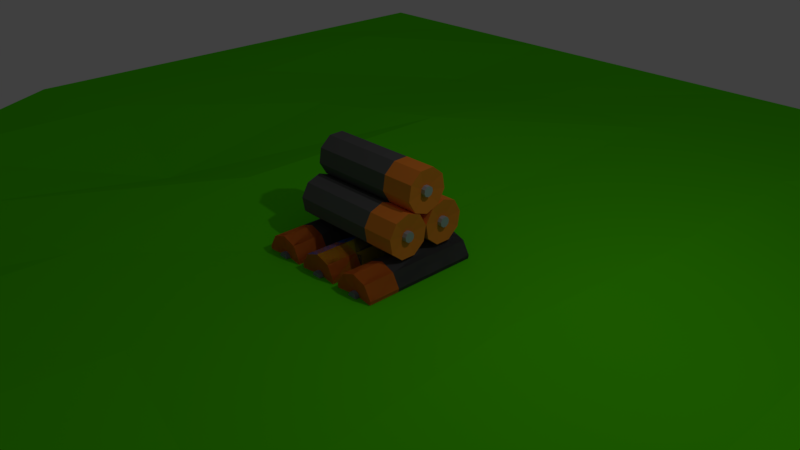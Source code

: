 # Source: OtherStuff.blend  (saved by Blender 2.78.0; exported with 4.5.12 LTS)
import bpy
from mathutils import Matrix  # noqa: F401  (used for matrix-valued properties, if any)

bpy.ops.wm.read_factory_settings(use_empty=True)
scene = bpy.context.scene
scene.name = 'Scene'

# ---- collections
col_collection_1 = bpy.data.collections.new('Collection 1'); scene.collection.children.link(col_collection_1)

# ---- materials (node trees are filled in below, after node groups)
mat_darkgray = bpy.data.materials.new('DarkGray')
mat_darkgray.alpha_threshold = 0.0
mat_darkgray.use_transparent_shadow = False
mat_darkgray.diffuse_color = (0.1237, 0.1237, 0.1237, 1.0)
mat_darkgray.roughness = 0.5
mat_copper = bpy.data.materials.new('Copper')
mat_copper.alpha_threshold = 0.0
mat_copper.use_transparent_shadow = False
mat_copper.diffuse_color = (1.0, 0.2779, 0.0353, 1.0)
mat_copper.roughness = 0.5
mat_bunnygray = bpy.data.materials.new('BunnyGray')
mat_bunnygray.alpha_threshold = 0.0
mat_bunnygray.use_transparent_shadow = False
mat_bunnygray.diffuse_color = (0.4295, 0.4677, 0.5489, 1.0)
mat_bunnygray.roughness = 0.5
mat_bunnygray.line_color = (0.0, 0.0, 0.0, 1.0)
mat_ikeayellow = bpy.data.materials.new('IkeaYellow')
mat_ikeayellow.alpha_threshold = 0.0
mat_ikeayellow.use_transparent_shadow = False
mat_ikeayellow.diffuse_color = (1.0, 0.8526, 0.0, 1.0)
mat_ikeayellow.roughness = 0.5
mat_ikeablue = bpy.data.materials.new('IkeaBlue')
mat_ikeablue.alpha_threshold = 0.0
mat_ikeablue.use_transparent_shadow = False
mat_ikeablue.diffuse_color = (0.0, 0.232, 1.0, 1.0)
mat_ikeablue.roughness = 0.5
mat_nofrills = bpy.data.materials.new('NoFrills')
mat_nofrills.alpha_threshold = 0.0
mat_nofrills.use_transparent_shadow = False
mat_nofrills.diffuse_color = (0.616, 0.3669, 1.0, 1.0)
mat_nofrills.roughness = 0.5
mat_boringbrown = bpy.data.materials.new('BoringBrown')
mat_boringbrown.alpha_threshold = 0.0
mat_boringbrown.use_transparent_shadow = False
mat_boringbrown.diffuse_color = (0.8, 0.2042, 0.08638, 1.0)
mat_boringbrown.roughness = 0.5
mat_grass = bpy.data.materials.new('Grass')
mat_grass.alpha_threshold = 0.0
mat_grass.use_transparent_shadow = False
mat_grass.diffuse_color = (0.09594, 0.8, 0.0, 1.0)
mat_grass.roughness = 0.5

# ---- material node trees

# ---- world
world_world = bpy.data.worlds.new('World'); scene.world = world_world
world_world.color = (0.05088, 0.05088, 0.05088)
world_world.use_sun_shadow = False
world_world.sun_shadow_jitter_overblur = 0.0
world_world.cycles.sampling_method = 'MANUAL'

# ---- cameras
cam_camera = bpy.data.cameras.new('Camera')
cam_camera.clip_end = 100.0
cam_camera.lens = 35.0
cam_camera.sensor_width = 32.0
cam_camera.sensor_height = 18.0
cam_camera.ortho_scale = 7.314
cam_camera.dof.focus_distance = 0.0
cam_camera.dof.aperture_fstop = 128.0

# ---- lights
light_lamp = bpy.data.lights.new('Lamp', 'POINT')
light_lamp.transmission_factor = 0.0
light_lamp.cutoff_distance = 30.0
light_lamp.energy = 100.0
light_lamp.shadow_buffer_clip_start = 1.001
light_lamp.shadow_soft_size = 0.1
light_lamp.shadow_maximum_resolution = 0.006
light_lamp.use_absolute_resolution = True

# ---- meshes
me_battries_004 = bpy.data.meshes.new('Battries.004')
me_battries_004.from_pydata([(0.0, 1.0, -1.0), (0.0, 1.0, 1.0), (0.6428, 0.766, -1.0), (0.6428, 0.766, 1.0), (0.9848, 0.1736, -1.0), (0.9848, 0.1736, 1.0), (0.866, -0.5, -1.0), (0.866, -0.5, 1.0), (0.342, -0.9397, -1.0), (0.342, -0.9397, 1.0), (-0.342, -0.9397, -1.0), (-0.342, -0.9397, 1.0), (-0.866, -0.5, -1.0), (-0.866, -0.5, 1.0), (-0.9848, 0.1736, -1.0), (-0.9848, 0.1736, 1.0), (-0.6428, 0.766, -1.0), (-0.6428, 0.766, 1.0), (0.0, 1.0, 0.3002), (0.6428, 0.766, 0.4585), (0.9848, 0.1736, 0.62), (0.866, -0.5, 0.633), (0.342, -0.9397, 0.6136), (-0.342, -0.9397, 0.4585), (-0.866, -0.5, 0.1977), (-0.9848, 0.1736, 0.5734), (-0.6428, 0.766, -0.175), (-2.518e-09, 0.2339, 0.9624), (0.1503, 0.1792, 0.9624), (0.2303, 0.04061, 0.9624), (0.2025, -0.1169, 0.9624), (0.07999, -0.2198, 0.9624), (-0.07999, -0.2198, 0.9624), (-0.2025, -0.1169, 0.9624), (-0.2303, 0.04061, 0.9624), (-0.1503, 0.1792, 0.9624), (-2.518e-09, 0.2339, 1.033), (0.1503, 0.1792, 1.033), (0.2303, 0.04061, 1.033), (0.2025, -0.1169, 1.033), (0.07999, -0.2198, 1.033), (-0.07999, -0.2198, 1.033), (-0.2025, -0.1169, 1.033), (-0.2303, 0.04061, 1.033), (-0.1503, 0.1792, 1.033)], [], [(18, 1, 3, 19), (19, 3, 5, 20), (20, 5, 7, 21), (21, 7, 9, 22), (22, 9, 11, 23), (23, 11, 13, 24), (24, 13, 15, 25), (15, 13, 33, 34), (25, 15, 17, 26), (26, 17, 1, 18), (0, 2, 4, 6, 8, 10, 12, 14, 16), (16, 26, 18, 0), (14, 25, 26, 16), (12, 24, 25, 14), (10, 23, 24, 12), (8, 22, 23, 10), (6, 21, 22, 8), (4, 20, 21, 6), (2, 19, 20, 4), (0, 18, 19, 2), (30, 29, 38, 39), (13, 11, 32, 33), (11, 9, 31, 32), (9, 7, 30, 31), (3, 1, 27, 28), (7, 5, 29, 30), (5, 3, 28, 29), (1, 17, 35, 27), (17, 15, 34, 35), (37, 36, 44, 43, 42, 41, 40, 39, 38), (34, 33, 42, 43), (31, 30, 39, 40), (28, 27, 36, 37), (35, 34, 43, 44), (32, 31, 40, 41), (29, 28, 37, 38), (27, 35, 44, 36), (33, 32, 41, 42)])
me_battries_004.polygons.foreach_set('material_index', [5, 5, 5, 5, 5, 5, 5, 5, 5, 5, 2, 6, 6, 5, 5, 5, 5, 5, 5, 5, 2, 5, 5, 5, 5, 5, 5, 5, 5, 2, 2, 2, 2, 2, 2, 2, 2, 2])
me_battries_004.materials.append(mat_darkgray)
me_battries_004.materials.append(mat_copper)
me_battries_004.materials.append(mat_bunnygray)
me_battries_004.materials.append(mat_ikeayellow)
me_battries_004.materials.append(mat_ikeablue)
me_battries_004.materials.append(mat_nofrills)
me_battries_004.materials.append(mat_boringbrown)
me_battries_004.use_remesh_preserve_volume = False
me_battries_004.use_remesh_preserve_attributes = False
me_battries_004.use_mirror_vertex_groups = False
me_battries_004.update()
me_battries_002 = bpy.data.meshes.new('Battries.002')
me_battries_002.from_pydata([(0.0, 1.0, -1.0), (0.0, 1.0, 1.0), (0.6428, 0.766, -1.0), (0.6428, 0.766, 1.0), (0.9848, 0.1736, -1.0), (0.9848, 0.1736, 1.0), (0.866, -0.5, -1.0), (0.866, -0.5, 1.0), (0.342, -0.9397, -1.0), (0.342, -0.9397, 1.0), (-0.342, -0.9397, -1.0), (-0.342, -0.9397, 1.0), (-0.866, -0.5, -1.0), (-0.866, -0.5, 1.0), (-0.9848, 0.1736, -1.0), (-0.9848, 0.1736, 1.0), (-0.6428, 0.766, -1.0), (-0.6428, 0.766, 1.0), (0.0, 1.0, 0.3002), (0.6428, 0.766, 0.4585), (0.9848, 0.1736, 0.62), (0.866, -0.5, 0.633), (0.342, -0.9397, 0.6136), (-0.342, -0.9397, 0.4585), (-0.866, -0.5, 0.1977), (-0.9848, 0.1736, 0.5734), (-0.6428, 0.766, -0.175), (-2.518e-09, 0.2339, 0.9624), (0.1503, 0.1792, 0.9624), (0.2303, 0.04061, 0.9624), (0.2025, -0.1169, 0.9624), (0.07999, -0.2198, 0.9624), (-0.07999, -0.2198, 0.9624), (-0.2025, -0.1169, 0.9624), (-0.2303, 0.04061, 0.9624), (-0.1503, 0.1792, 0.9624), (-2.518e-09, 0.2339, 1.033), (0.1503, 0.1792, 1.033), (0.2303, 0.04061, 1.033), (0.2025, -0.1169, 1.033), (0.07999, -0.2198, 1.033), (-0.07999, -0.2198, 1.033), (-0.2025, -0.1169, 1.033), (-0.2303, 0.04061, 1.033), (-0.1503, 0.1792, 1.033)], [], [(18, 1, 3, 19), (19, 3, 5, 20), (20, 5, 7, 21), (21, 7, 9, 22), (22, 9, 11, 23), (23, 11, 13, 24), (24, 13, 15, 25), (15, 13, 33, 34), (25, 15, 17, 26), (26, 17, 1, 18), (0, 2, 4, 6, 8, 10, 12, 14, 16), (16, 26, 18, 0), (14, 25, 26, 16), (12, 24, 25, 14), (10, 23, 24, 12), (8, 22, 23, 10), (6, 21, 22, 8), (4, 20, 21, 6), (2, 19, 20, 4), (0, 18, 19, 2), (30, 29, 38, 39), (13, 11, 32, 33), (11, 9, 31, 32), (9, 7, 30, 31), (3, 1, 27, 28), (7, 5, 29, 30), (5, 3, 28, 29), (1, 17, 35, 27), (17, 15, 34, 35), (37, 36, 44, 43, 42, 41, 40, 39, 38), (34, 33, 42, 43), (31, 30, 39, 40), (28, 27, 36, 37), (35, 34, 43, 44), (32, 31, 40, 41), (29, 28, 37, 38), (27, 35, 44, 36), (33, 32, 41, 42)])
me_battries_002.polygons.foreach_set('material_index', [3, 3, 3, 3, 3, 3, 3, 3, 4, 4, 2, 3, 4, 4, 3, 3, 3, 3, 3, 3, 2, 3, 3, 3, 3, 3, 3, 4, 4, 2, 2, 2, 2, 2, 2, 2, 2, 2])
me_battries_002.materials.append(mat_darkgray)
me_battries_002.materials.append(mat_copper)
me_battries_002.materials.append(mat_bunnygray)
me_battries_002.materials.append(mat_ikeayellow)
me_battries_002.materials.append(mat_ikeablue)
me_battries_002.use_remesh_preserve_volume = False
me_battries_002.use_remesh_preserve_attributes = False
me_battries_002.use_mirror_vertex_groups = False
me_battries_002.update()
me_battries_001 = bpy.data.meshes.new('Battries.001')
me_battries_001.from_pydata([(0.0, 1.0, -1.0), (0.0, 1.0, 1.0), (0.6428, 0.766, -1.0), (0.6428, 0.766, 1.0), (0.9848, 0.1736, -1.0), (0.9848, 0.1736, 1.0), (0.866, -0.5, -1.0), (0.866, -0.5, 1.0), (0.342, -0.9397, -1.0), (0.342, -0.9397, 1.0), (-0.342, -0.9397, -1.0), (-0.342, -0.9397, 1.0), (-0.866, -0.5, -1.0), (-0.866, -0.5, 1.0), (-0.9848, 0.1736, -1.0), (-0.9848, 0.1736, 1.0), (-0.6428, 0.766, -1.0), (-0.6428, 0.766, 1.0), (0.0, 1.0, 0.4585), (0.6428, 0.766, 0.4585), (0.9848, 0.1736, 0.4585), (0.866, -0.5, 0.4585), (0.342, -0.9397, 0.4585), (-0.342, -0.9397, 0.4585), (-0.866, -0.5, 0.4585), (-0.9848, 0.1736, 0.4585), (-0.6428, 0.766, 0.4585), (-2.518e-09, 0.2339, 0.9624), (0.1503, 0.1792, 0.9624), (0.2303, 0.04061, 0.9624), (0.2025, -0.1169, 0.9624), (0.07999, -0.2198, 0.9624), (-0.07999, -0.2198, 0.9624), (-0.2025, -0.1169, 0.9624), (-0.2303, 0.04061, 0.9624), (-0.1503, 0.1792, 0.9624), (-2.518e-09, 0.2339, 1.033), (0.1503, 0.1792, 1.033), (0.2303, 0.04061, 1.033), (0.2025, -0.1169, 1.033), (0.07999, -0.2198, 1.033), (-0.07999, -0.2198, 1.033), (-0.2025, -0.1169, 1.033), (-0.2303, 0.04061, 1.033), (-0.1503, 0.1792, 1.033), (2.234, 1.0, -1.0), (2.234, 1.0, 1.0), (2.877, 0.766, -1.0), (2.877, 0.766, 1.0), (3.219, 0.1736, -1.0), (3.219, 0.1736, 1.0), (3.1, -0.5, -1.0), (3.1, -0.5, 1.0), (2.576, -0.9397, -1.0), (2.576, -0.9397, 1.0), (1.892, -0.9397, -1.0), (1.892, -0.9397, 1.0), (1.368, -0.5, -1.0), (1.368, -0.5, 1.0), (1.249, 0.1736, -1.0), (1.249, 0.1736, 1.0), (1.591, 0.766, -1.0), (1.591, 0.766, 1.0), (2.234, 1.0, 0.4585), (2.877, 0.766, 0.4585), (3.219, 0.1736, 0.4585), (3.1, -0.5, 0.4585), (2.576, -0.9397, 0.4585), (1.892, -0.9397, 0.4585), (1.368, -0.5, 0.4585), (1.249, 0.1736, 0.4585), (1.591, 0.766, 0.4585), (2.234, 0.2339, 0.9624), (2.384, 0.1792, 0.9624), (2.464, 0.04061, 0.9624), (2.436, -0.1169, 0.9624), (2.314, -0.2198, 0.9624), (2.154, -0.2198, 0.9624), (2.031, -0.1169, 0.9624), (2.003, 0.04061, 0.9624), (2.083, 0.1792, 0.9624), (2.234, 0.2339, 1.033), (2.384, 0.1792, 1.033), (2.464, 0.04061, 1.033), (2.436, -0.1169, 1.033), (2.314, -0.2198, 1.033), (2.154, -0.2198, 1.033), (2.031, -0.1169, 1.033), (2.003, 0.04061, 1.033), (2.083, 0.1792, 1.033), (-2.244, 1.0, -1.0), (-2.244, 1.0, 1.0), (-1.602, 0.766, -1.0), (-1.602, 0.766, 1.0), (-1.26, 0.1736, -1.0), (-1.26, 0.1736, 1.0), (-1.378, -0.5, -1.0), (-1.378, -0.5, 1.0), (-1.902, -0.9397, -1.0), (-1.902, -0.9397, 1.0), (-2.586, -0.9397, -1.0), (-2.586, -0.9397, 1.0), (-3.11, -0.5, -1.0), (-3.11, -0.5, 1.0), (-3.229, 0.1736, -1.0), (-3.229, 0.1736, 1.0), (-2.887, 0.766, -1.0), (-2.887, 0.766, 1.0), (-2.244, 1.0, 0.4585), (-1.602, 0.766, 0.4585), (-1.26, 0.1736, 0.4585), (-1.378, -0.5, 0.4585), (-1.902, -0.9397, 0.4585), (-2.586, -0.9397, 0.4585), (-3.11, -0.5, 0.4585), (-3.229, 0.1736, 0.4585), (-2.887, 0.766, 0.4585), (-2.244, 0.2339, 0.9624), (-2.094, 0.1792, 0.9624), (-2.014, 0.04061, 0.9624), (-2.042, -0.1169, 0.9624), (-2.164, -0.2198, 0.9624), (-2.324, -0.2198, 0.9624), (-2.447, -0.1169, 0.9624), (-2.475, 0.04061, 0.9624), (-2.395, 0.1792, 0.9624), (-2.244, 0.2339, 1.033), (-2.094, 0.1792, 1.033), (-2.014, 0.04061, 1.033), (-2.042, -0.1169, 1.033), (-2.164, -0.2198, 1.033), (-2.324, -0.2198, 1.033), (-2.447, -0.1169, 1.033), (-2.475, 0.04061, 1.033), (-2.395, 0.1792, 1.033), (-2.822, 2.96, 0.1141), (2.742, 2.96, 0.1141), (-2.822, 2.727, -0.117), (2.742, 2.727, -0.117), (-2.822, 2.134, -0.2399), (2.742, 2.134, -0.2399), (-2.822, 1.46, -0.1972), (2.742, 1.46, -0.1972), (-2.822, 1.021, -0.008843), (2.742, 1.021, -0.008843), (-2.822, 1.021, 0.2371), (2.742, 1.021, 0.2371), (-2.822, 1.46, 0.4254), (2.742, 1.46, 0.4254), (-2.822, 2.134, 0.4681), (2.742, 2.134, 0.4681), (-2.822, 2.727, 0.3452), (2.742, 2.727, 0.3452), (1.236, 2.96, 0.1141), (1.236, 2.727, -0.117), (1.236, 2.134, -0.2399), (1.236, 1.46, -0.1972), (1.236, 1.021, -0.008843), (1.236, 1.021, 0.2371), (1.236, 1.46, 0.4254), (1.236, 2.134, 0.4681), (1.236, 2.727, 0.3452), (2.637, 2.194, 0.1141), (2.637, 2.14, 0.06007), (2.637, 2.001, 0.03131), (2.637, 1.844, 0.0413), (2.637, 1.741, 0.08535), (2.637, 1.741, 0.1429), (2.637, 1.844, 0.1869), (2.637, 2.001, 0.1969), (2.637, 2.14, 0.1681), (2.833, 2.194, 0.1141), (2.833, 2.14, 0.06007), (2.833, 2.001, 0.03131), (2.833, 1.844, 0.0413), (2.833, 1.741, 0.08535), (2.833, 1.741, 0.1429), (2.833, 1.844, 0.1869), (2.833, 2.001, 0.1969), (2.833, 2.14, 0.1681), (-2.822, 2.96, -0.601), (2.742, 2.96, -0.601), (-2.822, 2.727, -0.832), (2.742, 2.727, -0.832), (-2.822, 2.134, -0.955), (2.742, 2.134, -0.955), (-2.822, 1.46, -0.9123), (2.742, 1.46, -0.9123), (-2.822, 1.021, -0.7239), (2.742, 1.021, -0.7239), (-2.822, 1.021, -0.478), (2.742, 1.021, -0.478), (-2.822, 1.46, -0.2896), (2.742, 1.46, -0.2896), (-2.822, 2.134, -0.2469), (2.742, 2.134, -0.2469), (-2.822, 2.727, -0.3699), (2.742, 2.727, -0.3699), (1.236, 2.96, -0.601), (1.236, 2.727, -0.832), (1.236, 2.134, -0.955), (1.236, 1.46, -0.9123), (1.236, 1.021, -0.7239), (1.236, 1.021, -0.478), (1.236, 1.46, -0.2896), (1.236, 2.134, -0.2469), (1.236, 2.727, -0.3699), (2.637, 2.194, -0.601), (2.637, 2.14, -0.655), (2.637, 2.001, -0.6838), (2.637, 1.844, -0.6738), (2.637, 1.741, -0.6297), (2.637, 1.741, -0.5722), (2.637, 1.844, -0.5281), (2.637, 2.001, -0.5182), (2.637, 2.14, -0.5469), (2.833, 2.194, -0.601), (2.833, 2.14, -0.655), (2.833, 2.001, -0.6838), (2.833, 1.844, -0.6738), (2.833, 1.741, -0.6297), (2.833, 1.741, -0.5722), (2.833, 1.844, -0.5281), (2.833, 2.001, -0.5182), (2.833, 2.14, -0.5469), (-2.822, 4.574, -0.3689), (2.742, 4.574, -0.3689), (-2.822, 4.143, -0.5598), (2.742, 4.143, -0.5598), (-2.822, 3.471, -0.6065), (2.742, 3.471, -0.6065), (-2.822, 2.873, -0.4871), (2.742, 2.873, -0.4871), (-2.822, 2.628, -0.2574), (2.742, 2.628, -0.2574), (-2.822, 2.852, -0.02497), (2.742, 2.852, -0.02497), (-2.822, 3.438, 0.1015), (2.742, 3.438, 0.1015), (-2.822, 4.114, 0.06276), (2.742, 4.114, 0.06276), (-2.822, 4.562, -0.123), (2.742, 4.562, -0.123), (1.236, 4.574, -0.3689), (1.236, 4.143, -0.5598), (1.236, 3.471, -0.6065), (1.236, 2.873, -0.4871), (1.236, 2.628, -0.2574), (1.236, 2.852, -0.02497), (1.236, 3.438, 0.1015), (1.236, 4.114, 0.06276), (1.236, 4.562, -0.123), (2.637, 3.849, -0.2789), (2.637, 3.749, -0.3236), (2.637, 3.592, -0.3345), (2.637, 3.452, -0.3066), (2.637, 3.394, -0.2529), (2.637, 3.447, -0.1985), (2.637, 3.584, -0.1689), (2.637, 3.742, -0.178), (2.637, 3.847, -0.2214), (2.833, 3.849, -0.2789), (2.833, 3.749, -0.3236), (2.833, 3.592, -0.3345), (2.833, 3.452, -0.3066), (2.833, 3.394, -0.2529), (2.833, 3.447, -0.1985), (2.833, 3.584, -0.1689), (2.833, 3.742, -0.178), (2.833, 3.847, -0.2214)], [], [(18, 1, 3, 19), (19, 3, 5, 20), (20, 5, 7, 21), (21, 7, 9, 22), (22, 9, 11, 23), (23, 11, 13, 24), (24, 13, 15, 25), (15, 13, 33, 34), (25, 15, 17, 26), (26, 17, 1, 18), (0, 2, 4, 6, 8, 10, 12, 14, 16), (16, 26, 18, 0), (14, 25, 26, 16), (12, 24, 25, 14), (10, 23, 24, 12), (8, 22, 23, 10), (6, 21, 22, 8), (4, 20, 21, 6), (2, 19, 20, 4), (0, 18, 19, 2), (30, 29, 38, 39), (13, 11, 32, 33), (11, 9, 31, 32), (9, 7, 30, 31), (3, 1, 27, 28), (7, 5, 29, 30), (5, 3, 28, 29), (1, 17, 35, 27), (17, 15, 34, 35), (37, 36, 44, 43, 42, 41, 40, 39, 38), (34, 33, 42, 43), (31, 30, 39, 40), (28, 27, 36, 37), (35, 34, 43, 44), (32, 31, 40, 41), (29, 28, 37, 38), (27, 35, 44, 36), (33, 32, 41, 42), (63, 46, 48, 64), (64, 48, 50, 65), (65, 50, 52, 66), (66, 52, 54, 67), (67, 54, 56, 68), (68, 56, 58, 69), (69, 58, 60, 70), (60, 58, 78, 79), (70, 60, 62, 71), (71, 62, 46, 63), (45, 47, 49, 51, 53, 55, 57, 59, 61), (61, 71, 63, 45), (59, 70, 71, 61), (57, 69, 70, 59), (55, 68, 69, 57), (53, 67, 68, 55), (51, 66, 67, 53), (49, 65, 66, 51), (47, 64, 65, 49), (45, 63, 64, 47), (75, 74, 83, 84), (58, 56, 77, 78), (56, 54, 76, 77), (54, 52, 75, 76), (48, 46, 72, 73), (52, 50, 74, 75), (50, 48, 73, 74), (46, 62, 80, 72), (62, 60, 79, 80), (82, 81, 89, 88, 87, 86, 85, 84, 83), (79, 78, 87, 88), (76, 75, 84, 85), (73, 72, 81, 82), (80, 79, 88, 89), (77, 76, 85, 86), (74, 73, 82, 83), (72, 80, 89, 81), (78, 77, 86, 87), (108, 91, 93, 109), (109, 93, 95, 110), (110, 95, 97, 111), (111, 97, 99, 112), (112, 99, 101, 113), (113, 101, 103, 114), (114, 103, 105, 115), (105, 103, 123, 124), (115, 105, 107, 116), (116, 107, 91, 108), (90, 92, 94, 96, 98, 100, 102, 104, 106), (106, 116, 108, 90), (104, 115, 116, 106), (102, 114, 115, 104), (100, 113, 114, 102), (98, 112, 113, 100), (96, 111, 112, 98), (94, 110, 111, 96), (92, 109, 110, 94), (90, 108, 109, 92), (120, 119, 128, 129), (103, 101, 122, 123), (101, 99, 121, 122), (99, 97, 120, 121), (93, 91, 117, 118), (97, 95, 119, 120), (95, 93, 118, 119), (91, 107, 125, 117), (107, 105, 124, 125), (127, 126, 134, 133, 132, 131, 130, 129, 128), (124, 123, 132, 133), (121, 120, 129, 130), (118, 117, 126, 127), (125, 124, 133, 134), (122, 121, 130, 131), (119, 118, 127, 128), (117, 125, 134, 126), (123, 122, 131, 132), (153, 136, 138, 154), (154, 138, 140, 155), (155, 140, 142, 156), (156, 142, 144, 157), (157, 144, 146, 158), (158, 146, 148, 159), (159, 148, 150, 160), (150, 148, 168, 169), (160, 150, 152, 161), (161, 152, 136, 153), (135, 137, 139, 141, 143, 145, 147, 149, 151), (151, 161, 153, 135), (149, 160, 161, 151), (147, 159, 160, 149), (145, 158, 159, 147), (143, 157, 158, 145), (141, 156, 157, 143), (139, 155, 156, 141), (137, 154, 155, 139), (135, 153, 154, 137), (165, 164, 173, 174), (148, 146, 167, 168), (146, 144, 166, 167), (144, 142, 165, 166), (138, 136, 162, 163), (142, 140, 164, 165), (140, 138, 163, 164), (136, 152, 170, 162), (152, 150, 169, 170), (172, 171, 179, 178, 177, 176, 175, 174, 173), (169, 168, 177, 178), (166, 165, 174, 175), (163, 162, 171, 172), (170, 169, 178, 179), (167, 166, 175, 176), (164, 163, 172, 173), (162, 170, 179, 171), (168, 167, 176, 177), (198, 181, 183, 199), (199, 183, 185, 200), (200, 185, 187, 201), (201, 187, 189, 202), (202, 189, 191, 203), (203, 191, 193, 204), (204, 193, 195, 205), (195, 193, 213, 214), (205, 195, 197, 206), (206, 197, 181, 198), (180, 182, 184, 186, 188, 190, 192, 194, 196), (196, 206, 198, 180), (194, 205, 206, 196), (192, 204, 205, 194), (190, 203, 204, 192), (188, 202, 203, 190), (186, 201, 202, 188), (184, 200, 201, 186), (182, 199, 200, 184), (180, 198, 199, 182), (210, 209, 218, 219), (193, 191, 212, 213), (191, 189, 211, 212), (189, 187, 210, 211), (183, 181, 207, 208), (187, 185, 209, 210), (185, 183, 208, 209), (181, 197, 215, 207), (197, 195, 214, 215), (217, 216, 224, 223, 222, 221, 220, 219, 218), (214, 213, 222, 223), (211, 210, 219, 220), (208, 207, 216, 217), (215, 214, 223, 224), (212, 211, 220, 221), (209, 208, 217, 218), (207, 215, 224, 216), (213, 212, 221, 222), (243, 226, 228, 244), (244, 228, 230, 245), (245, 230, 232, 246), (246, 232, 234, 247), (247, 234, 236, 248), (248, 236, 238, 249), (249, 238, 240, 250), (240, 238, 258, 259), (250, 240, 242, 251), (251, 242, 226, 243), (225, 227, 229, 231, 233, 235, 237, 239, 241), (241, 251, 243, 225), (239, 250, 251, 241), (237, 249, 250, 239), (235, 248, 249, 237), (233, 247, 248, 235), (231, 246, 247, 233), (229, 245, 246, 231), (227, 244, 245, 229), (225, 243, 244, 227), (255, 254, 263, 264), (238, 236, 257, 258), (236, 234, 256, 257), (234, 232, 255, 256), (228, 226, 252, 253), (232, 230, 254, 255), (230, 228, 253, 254), (226, 242, 260, 252), (242, 240, 259, 260), (262, 261, 269, 268, 267, 266, 265, 264, 263), (259, 258, 267, 268), (256, 255, 264, 265), (253, 252, 261, 262), (260, 259, 268, 269), (257, 256, 265, 266), (254, 253, 262, 263), (252, 260, 269, 261), (258, 257, 266, 267)])
me_battries_001.polygons.foreach_set('material_index', [1, 1, 1, 1, 1, 1, 1, 1, 1, 1, 2, 0, 0, 0, 0, 0, 0, 0, 0, 0, 2, 1, 1, 1, 1, 1, 1, 1, 1, 2, 2, 2, 2, 2, 2, 2, 2, 2, 1, 1, 1, 1, 1, 1, 1, 1, 1, 1, 2, 0, 0, 0, 0, 0, 0, 0, 0, 0, 2, 1, 1, 1, 1, 1, 1, 1, 1, 2, 2, 2, 2, 2, 2, 2, 2, 2, 1, 1, 1, 1, 1, 1, 1, 1, 1, 1, 2, 0, 0, 0, 0, 0, 0, 0, 0, 0, 2, 1, 1, 1, 1, 1, 1, 1, 1, 2, 2, 2, 2, 2, 2, 2, 2, 2, 1, 1, 1, 1, 1, 1, 1, 1, 1, 1, 2, 0, 0, 0, 0, 0, 0, 0, 0, 0, 2, 1, 1, 1, 1, 1, 1, 1, 1, 2, 2, 2, 2, 2, 2, 2, 2, 2, 1, 1, 1, 1, 1, 1, 1, 1, 1, 1, 2, 0, 0, 0, 0, 0, 0, 0, 0, 0, 2, 1, 1, 1, 1, 1, 1, 1, 1, 2, 2, 2, 2, 2, 2, 2, 2, 2, 1, 1, 1, 1, 1, 1, 1, 1, 1, 1, 2, 0, 0, 0, 0, 0, 0, 0, 0, 0, 2, 1, 1, 1, 1, 1, 1, 1, 1, 2, 2, 2, 2, 2, 2, 2, 2, 2])
me_battries_001.materials.append(mat_darkgray)
me_battries_001.materials.append(mat_copper)
me_battries_001.materials.append(mat_bunnygray)
me_battries_001.use_remesh_preserve_volume = False
me_battries_001.use_remesh_preserve_attributes = False
me_battries_001.use_mirror_vertex_groups = False
me_battries_001.update()
me_plane = bpy.data.meshes.new('Plane')
me_plane.from_pydata([(-1.0, -1.0, -0.01224), (1.0, -1.0, -0.01224), (-1.0, 1.0, -0.01224), (1.0, 1.0, -0.01224), (-0.766, -1.0, -0.01224), (-0.516, -1.0, -0.01224), (-0.266, -1.0, -0.01224), (-0.01596, -1.0, -0.01224), (0.234, -1.0, -0.01224), (0.484, -1.0, -0.01224), (0.734, -1.0, -0.01224), (0.734, 1.0, -0.01224), (0.484, 1.0, -0.01224), (0.234, 1.0, -0.01224), (-0.01596, 1.0, -0.01224), (-0.266, 1.0, -0.01224), (-0.516, 1.0, -0.01224), (-0.766, 1.0, -0.01224), (-1.0, 0.6667, -0.01224), (-1.0, 0.3333, -0.01224), (-1.0, -2.98e-08, -0.01224), (-1.0, -0.3333, -0.0879), (-1.0, -0.6667, -0.01224), (1.0, -0.6667, -0.01224), (1.0, -0.3333, -0.01224), (1.0, 2.98e-08, -0.01224), (1.0, 0.3333, -0.0879), (1.0, 0.6667, -0.01224), (-0.766, -0.6193, 0.0), (-0.766, -0.3333, 0.0), (-0.766, 0.04738, 0.0), (-0.766, 0.3807, 0.0), (-0.766, 0.6667, 0.02354), (-0.516, -0.6667, -0.0618), (-0.516, -0.3333, 0.0), (-0.516, 2.98e-08, -0.05657), (-0.516, 0.3333, 0.0), (-0.516, 0.714, -0.03211), (-0.266, -0.6138, 0.0), (-0.266, -0.2804, 0.0), (-0.266, 2.98e-08, 0.02354), (-0.266, 0.3862, 0.02354), (-0.266, 0.714, -0.01378), (-0.01596, -0.6667, 0.02857), (-0.01596, -0.3333, 0.0), (-0.01596, 2.98e-08, 0.0), (-0.01596, 0.3333, 0.0), (-0.01596, 0.6667, 0.0), (0.234, -0.7188, 0.0), (0.2621, -0.3936, 0.0), (0.234, 2.98e-08, 0.0), (0.2592, 0.2792, 0.0), (0.2592, 0.6126, 0.0), (0.484, -0.6667, 0.01443), (0.484, -0.3333, -0.03379), (0.484, 2.98e-08, -0.03866), (0.484, 0.3333, -0.03866), (0.484, 0.6667, -0.03866), (0.734, -0.7188, 0.0), (0.734, -0.3333, 0.0), (0.734, 0.04738, 0.0), (0.734, 0.3103, 0.0), (0.734, 0.6437, 0.0)], [], [(62, 27, 3, 11), (18, 32, 17, 2), (32, 37, 16, 17), (37, 42, 15, 16), (42, 47, 14, 15), (47, 52, 13, 14), (52, 57, 12, 13), (57, 62, 11, 12), (9, 10, 58, 53), (53, 58, 59, 54), (54, 59, 60, 55), (55, 60, 61, 56), (56, 61, 62, 57), (8, 9, 53, 48), (48, 53, 54, 49), (49, 54, 55, 50), (50, 55, 56, 51), (51, 56, 57, 52), (7, 8, 48, 43), (43, 48, 49, 44), (44, 49, 50, 45), (45, 50, 51, 46), (46, 51, 52, 47), (6, 7, 43, 38), (38, 43, 44, 39), (39, 44, 45, 40), (40, 45, 46, 41), (41, 46, 47, 42), (5, 6, 38, 33), (33, 38, 39, 34), (34, 39, 40, 35), (35, 40, 41, 36), (36, 41, 42, 37), (4, 5, 33, 28), (28, 33, 34, 29), (29, 34, 35, 30), (30, 35, 36, 31), (31, 36, 37, 32), (0, 4, 28, 22), (22, 28, 29, 21), (21, 29, 30, 20), (20, 30, 31, 19), (19, 31, 32, 18), (10, 1, 23, 58), (58, 23, 24, 59), (59, 24, 25, 60), (60, 25, 26, 61), (61, 26, 27, 62)])
me_plane.materials.append(mat_grass)
me_plane.use_remesh_preserve_volume = False
me_plane.use_remesh_preserve_attributes = False
me_plane.use_mirror_vertex_groups = False
me_plane.update()
me_battries = bpy.data.meshes.new('Battries')
me_battries.from_pydata([(0.0, 1.0, -1.0), (0.0, 1.0, 1.0), (0.6428, 0.766, -1.0), (0.6428, 0.766, 1.0), (0.9848, 0.1736, -1.0), (0.9848, 0.1736, 1.0), (0.866, -0.5, -1.0), (0.866, -0.5, 1.0), (0.342, -0.9397, -1.0), (0.342, -0.9397, 1.0), (-0.342, -0.9397, -1.0), (-0.342, -0.9397, 1.0), (-0.866, -0.5, -1.0), (-0.866, -0.5, 1.0), (-0.9848, 0.1736, -1.0), (-0.9848, 0.1736, 1.0), (-0.6428, 0.766, -1.0), (-0.6428, 0.766, 1.0), (0.0, 1.0, 0.4585), (0.6428, 0.766, 0.4585), (0.9848, 0.1736, 0.4585), (0.866, -0.5, 0.4585), (0.342, -0.9397, 0.4585), (-0.342, -0.9397, 0.4585), (-0.866, -0.5, 0.4585), (-0.9848, 0.1736, 0.4585), (-0.6428, 0.766, 0.4585), (-2.518e-09, 0.2339, 0.9624), (0.1503, 0.1792, 0.9624), (0.2303, 0.04061, 0.9624), (0.2025, -0.1169, 0.9624), (0.07999, -0.2198, 0.9624), (-0.07999, -0.2198, 0.9624), (-0.2025, -0.1169, 0.9624), (-0.2303, 0.04061, 0.9624), (-0.1503, 0.1792, 0.9624), (-2.518e-09, 0.2339, 1.033), (0.1503, 0.1792, 1.033), (0.2303, 0.04061, 1.033), (0.2025, -0.1169, 1.033), (0.07999, -0.2198, 1.033), (-0.07999, -0.2198, 1.033), (-0.2025, -0.1169, 1.033), (-0.2303, 0.04061, 1.033), (-0.1503, 0.1792, 1.033), (2.234, 1.0, -1.0), (2.234, 1.0, 1.0), (2.877, 0.766, -1.0), (2.877, 0.766, 1.0), (3.219, 0.1736, -1.0), (3.219, 0.1736, 1.0), (3.1, -0.5, -1.0), (3.1, -0.5, 1.0), (2.576, -0.9397, -1.0), (2.576, -0.9397, 1.0), (1.892, -0.9397, -1.0), (1.892, -0.9397, 1.0), (1.368, -0.5, -1.0), (1.368, -0.5, 1.0), (1.249, 0.1736, -1.0), (1.249, 0.1736, 1.0), (1.591, 0.766, -1.0), (1.591, 0.766, 1.0), (2.234, 1.0, 0.4585), (2.877, 0.766, 0.4585), (3.219, 0.1736, 0.4585), (3.1, -0.5, 0.4585), (2.576, -0.9397, 0.4585), (1.892, -0.9397, 0.4585), (1.368, -0.5, 0.4585), (1.249, 0.1736, 0.4585), (1.591, 0.766, 0.4585), (2.234, 0.2339, 0.9624), (2.384, 0.1792, 0.9624), (2.464, 0.04061, 0.9624), (2.436, -0.1169, 0.9624), (2.314, -0.2198, 0.9624), (2.154, -0.2198, 0.9624), (2.031, -0.1169, 0.9624), (2.003, 0.04061, 0.9624), (2.083, 0.1792, 0.9624), (2.234, 0.2339, 1.033), (2.384, 0.1792, 1.033), (2.464, 0.04061, 1.033), (2.436, -0.1169, 1.033), (2.314, -0.2198, 1.033), (2.154, -0.2198, 1.033), (2.031, -0.1169, 1.033), (2.003, 0.04061, 1.033), (2.083, 0.1792, 1.033), (-2.244, 1.0, -1.0), (-2.244, 1.0, 1.0), (-1.602, 0.766, -1.0), (-1.602, 0.766, 1.0), (-1.26, 0.1736, -1.0), (-1.26, 0.1736, 1.0), (-1.378, -0.5, -1.0), (-1.378, -0.5, 1.0), (-1.902, -0.9397, -1.0), (-1.902, -0.9397, 1.0), (-2.586, -0.9397, -1.0), (-2.586, -0.9397, 1.0), (-3.11, -0.5, -1.0), (-3.11, -0.5, 1.0), (-3.229, 0.1736, -1.0), (-3.229, 0.1736, 1.0), (-2.887, 0.766, -1.0), (-2.887, 0.766, 1.0), (-2.244, 1.0, 0.4585), (-1.602, 0.766, 0.4585), (-1.26, 0.1736, 0.4585), (-1.378, -0.5, 0.4585), (-1.902, -0.9397, 0.4585), (-2.586, -0.9397, 0.4585), (-3.11, -0.5, 0.4585), (-3.229, 0.1736, 0.4585), (-2.887, 0.766, 0.4585), (-2.244, 0.2339, 0.9624), (-2.094, 0.1792, 0.9624), (-2.014, 0.04061, 0.9624), (-2.042, -0.1169, 0.9624), (-2.164, -0.2198, 0.9624), (-2.324, -0.2198, 0.9624), (-2.447, -0.1169, 0.9624), (-2.475, 0.04061, 0.9624), (-2.395, 0.1792, 0.9624), (-2.244, 0.2339, 1.033), (-2.094, 0.1792, 1.033), (-2.014, 0.04061, 1.033), (-2.042, -0.1169, 1.033), (-2.164, -0.2198, 1.033), (-2.324, -0.2198, 1.033), (-2.447, -0.1169, 1.033), (-2.475, 0.04061, 1.033), (-2.395, 0.1792, 1.033)], [], [(18, 1, 3, 19), (19, 3, 5, 20), (20, 5, 7, 21), (21, 7, 9, 22), (22, 9, 11, 23), (23, 11, 13, 24), (24, 13, 15, 25), (15, 13, 33, 34), (25, 15, 17, 26), (26, 17, 1, 18), (0, 2, 4, 6, 8, 10, 12, 14, 16), (16, 26, 18, 0), (14, 25, 26, 16), (12, 24, 25, 14), (10, 23, 24, 12), (8, 22, 23, 10), (6, 21, 22, 8), (4, 20, 21, 6), (2, 19, 20, 4), (0, 18, 19, 2), (30, 29, 38, 39), (13, 11, 32, 33), (11, 9, 31, 32), (9, 7, 30, 31), (3, 1, 27, 28), (7, 5, 29, 30), (5, 3, 28, 29), (1, 17, 35, 27), (17, 15, 34, 35), (37, 36, 44, 43, 42, 41, 40, 39, 38), (34, 33, 42, 43), (31, 30, 39, 40), (28, 27, 36, 37), (35, 34, 43, 44), (32, 31, 40, 41), (29, 28, 37, 38), (27, 35, 44, 36), (33, 32, 41, 42), (63, 46, 48, 64), (64, 48, 50, 65), (65, 50, 52, 66), (66, 52, 54, 67), (67, 54, 56, 68), (68, 56, 58, 69), (69, 58, 60, 70), (60, 58, 78, 79), (70, 60, 62, 71), (71, 62, 46, 63), (45, 47, 49, 51, 53, 55, 57, 59, 61), (61, 71, 63, 45), (59, 70, 71, 61), (57, 69, 70, 59), (55, 68, 69, 57), (53, 67, 68, 55), (51, 66, 67, 53), (49, 65, 66, 51), (47, 64, 65, 49), (45, 63, 64, 47), (75, 74, 83, 84), (58, 56, 77, 78), (56, 54, 76, 77), (54, 52, 75, 76), (48, 46, 72, 73), (52, 50, 74, 75), (50, 48, 73, 74), (46, 62, 80, 72), (62, 60, 79, 80), (82, 81, 89, 88, 87, 86, 85, 84, 83), (79, 78, 87, 88), (76, 75, 84, 85), (73, 72, 81, 82), (80, 79, 88, 89), (77, 76, 85, 86), (74, 73, 82, 83), (72, 80, 89, 81), (78, 77, 86, 87), (108, 91, 93, 109), (109, 93, 95, 110), (110, 95, 97, 111), (111, 97, 99, 112), (112, 99, 101, 113), (113, 101, 103, 114), (114, 103, 105, 115), (105, 103, 123, 124), (115, 105, 107, 116), (116, 107, 91, 108), (90, 92, 94, 96, 98, 100, 102, 104, 106), (106, 116, 108, 90), (104, 115, 116, 106), (102, 114, 115, 104), (100, 113, 114, 102), (98, 112, 113, 100), (96, 111, 112, 98), (94, 110, 111, 96), (92, 109, 110, 94), (90, 108, 109, 92), (120, 119, 128, 129), (103, 101, 122, 123), (101, 99, 121, 122), (99, 97, 120, 121), (93, 91, 117, 118), (97, 95, 119, 120), (95, 93, 118, 119), (91, 107, 125, 117), (107, 105, 124, 125), (127, 126, 134, 133, 132, 131, 130, 129, 128), (124, 123, 132, 133), (121, 120, 129, 130), (118, 117, 126, 127), (125, 124, 133, 134), (122, 121, 130, 131), (119, 118, 127, 128), (117, 125, 134, 126), (123, 122, 131, 132)])
me_battries.polygons.foreach_set('material_index', [1, 1, 1, 1, 1, 1, 1, 1, 1, 1, 2, 0, 0, 0, 0, 0, 0, 0, 0, 0, 2, 1, 1, 1, 1, 1, 1, 1, 1, 2, 2, 2, 2, 2, 2, 2, 2, 2, 1, 1, 1, 1, 1, 1, 1, 1, 1, 1, 2, 0, 0, 0, 0, 0, 0, 0, 0, 0, 2, 1, 1, 1, 1, 1, 1, 1, 1, 2, 2, 2, 2, 2, 2, 2, 2, 2, 1, 1, 1, 1, 1, 1, 1, 1, 1, 1, 2, 0, 0, 0, 0, 0, 0, 0, 0, 0, 2, 1, 1, 1, 1, 1, 1, 1, 1, 2, 2, 2, 2, 2, 2, 2, 2, 2])
me_battries.materials.append(mat_darkgray)
me_battries.materials.append(mat_copper)
me_battries.materials.append(mat_bunnygray)
me_battries.use_remesh_preserve_volume = False
me_battries.use_remesh_preserve_attributes = False
me_battries.use_mirror_vertex_groups = False
me_battries.update()

# ---- objects
ob_generic = bpy.data.objects.new('Generic', me_battries_004)
ob_loneikea = bpy.data.objects.new('LoneIkea', me_battries_002)
ob_pileofbattries = bpy.data.objects.new('PileOfBattries', me_battries_001)
ob_ground = bpy.data.objects.new('Ground', me_plane)
ob_battries = bpy.data.objects.new('Battries', me_battries)
ob_lamp = bpy.data.objects.new('Lamp', light_lamp)
ob_camera = bpy.data.objects.new('Camera', cam_camera)

# ---- transforms, parenting, visibility, modifiers, constraints
ob_generic.location = (0.0, 0.0, 0.0)
ob_generic.rotation_euler = (1.571, -0.0, 0.0)
ob_generic.scale = (0.2999, 0.2999, 0.8343)
ob_generic.hide_viewport = True
ob_generic.lineart.crease_threshold = 0.0
ob_loneikea.location = (0.0, 0.0, 0.0)
ob_loneikea.rotation_euler = (1.571, -0.0, 0.0)
ob_loneikea.scale = (0.2999, 0.2999, 0.8343)
ob_loneikea.lineart.crease_threshold = 0.0
ob_pileofbattries.location = (0.0, 0.0, 0.0)
ob_pileofbattries.rotation_euler = (1.571, -0.0, 0.0)
ob_pileofbattries.scale = (0.2999, 0.2999, 0.8343)
ob_pileofbattries.hide_viewport = True
ob_pileofbattries.lineart.crease_threshold = 0.0
ob_ground.location = (0.0, 0.0, 0.0)
ob_ground.scale = (10.0, 10.0, 10.0)
ob_ground.hide_viewport = True
ob_ground.lineart.crease_threshold = 0.0
ob_battries.location = (0.0, 0.0, 0.0)
ob_battries.rotation_euler = (1.571, -0.0, 0.0)
ob_battries.scale = (0.2999, 0.2999, 0.8343)
ob_battries.hide_viewport = True
ob_battries.lineart.crease_threshold = 0.0
ob_lamp.location = (4.076, 1.005, 5.904)
ob_lamp.rotation_euler = (0.6503, 0.05522, 1.866)
ob_lamp.lock_rotations_4d = False
ob_lamp.empty_display_type = 'ARROWS'
ob_lamp.color = (0.0, 0.0, 0.0, 0.0)
ob_lamp.hide_viewport = True
ob_lamp.lineart.crease_threshold = 0.0
ob_camera.location = (7.481, -6.508, 5.344)
ob_camera.rotation_euler = (1.109, 0.0, 0.8149)
ob_camera.lock_rotations_4d = False
ob_camera.empty_display_type = 'ARROWS'
ob_camera.color = (0.0, 0.0, 0.0, 0.0)
ob_camera.hide_viewport = True
ob_camera.display_type = 'WIRE'
ob_camera.lineart.crease_threshold = 0.0

# ---- collection membership
col_collection_1.objects.link(ob_generic)
col_collection_1.objects.link(ob_loneikea)
col_collection_1.objects.link(ob_pileofbattries)
col_collection_1.objects.link(ob_ground)
col_collection_1.objects.link(ob_battries)
col_collection_1.objects.link(ob_lamp)
col_collection_1.objects.link(ob_camera)

# ---- scene / render settings (as saved in the file)
scene.camera = ob_camera
scene.frame_start = 1; scene.frame_end = 48; scene.frame_set(9)
scene.render.engine = 'BLENDER_EEVEE_NEXT'
scene.render.resolution_percentage = 50
scene.render.dither_intensity = 0.0
scene.cycles.use_denoising = False
scene.cycles.samples = 128
scene.cycles.sampling_pattern = 'TABULATED_SOBOL'
scene.cycles.light_sampling_threshold = 0.0
scene.cycles.use_adaptive_sampling = False
scene.cycles.use_light_tree = False
scene.cycles.blur_glossy = 0.0
scene.cycles.sample_clamp_indirect = 0.0
scene.view_settings.view_transform = 'Standard'
bpy.context.view_layer.update()

